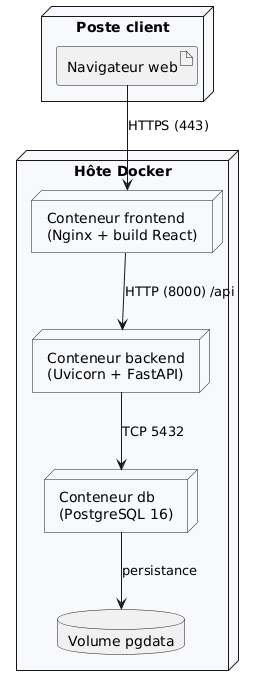

The diagram above was rendered by PlantUML. Its source (embedded in the PNG):
@startuml
' Diagramme de déploiement - CongesFlow (conteneurisé)
skinparam node {
  BackgroundColor #f7f9fc
}

node "Poste client" {
  artifact "Navigateur web" as nav
}

node "Hôte Docker" {
  node "Conteneur frontend\n(Nginx + build React)" as front
  node "Conteneur backend\n(Uvicorn + FastAPI)" as back
  node "Conteneur db\n(PostgreSQL 16)" as db
  database "Volume pgdata" as vol
}

nav --> front : HTTPS (443)
front --> back : HTTP (8000) /api
back --> db : TCP 5432
db --> vol : persistance
@enduml